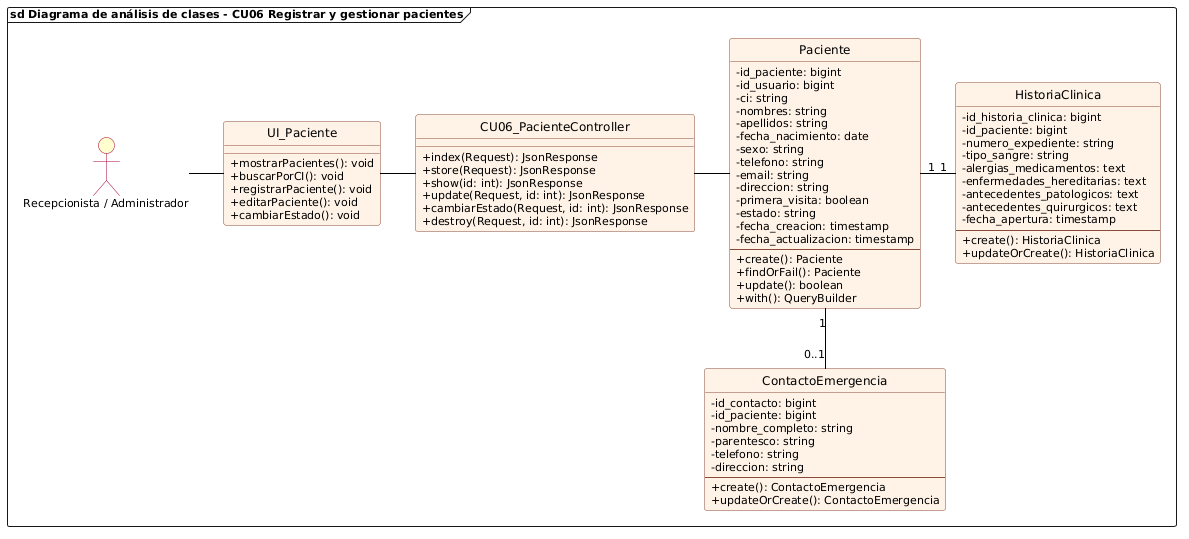

The diagram above was rendered by PlantUML. Its source (embedded in the PNG):
@startuml cu06_analisis_registrar_paciente
allowmixing

skinparam backgroundColor white
skinparam defaultFontName "Segoe UI"
skinparam defaultFontSize 11
skinparam classFontSize 12
skinparam classAttributeIconSize 0
hide circle

skinparam class {
    BackgroundColor #FFF2E6
    BorderColor #8A4B38
    RoundCorner 6
    HeaderBackgroundColor #FFF2E6
    ArrowColor black
}

skinparam actor {
    BackgroundColor #FEFECE
    BorderColor #A80036
}

frame "sd Diagrama de análisis de clases - CU06 Registrar y gestionar pacientes" {
    actor "Recepcionista / Administrador" as Recep
    
    class UI_Paciente {
        + mostrarPacientes(): void
        + buscarPorCI(): void
        + registrarPaciente(): void
        + editarPaciente(): void
        + cambiarEstado(): void
    }

    class CU06_PacienteController {
        + index(Request): JsonResponse
        + store(Request): JsonResponse
        + show(id: int): JsonResponse
        + update(Request, id: int): JsonResponse
        + cambiarEstado(Request, id: int): JsonResponse
        + destroy(Request, id: int): JsonResponse
    }

    class Paciente {
        - id_paciente: bigint
        - id_usuario: bigint
        - ci: string
        - nombres: string
        - apellidos: string
        - fecha_nacimiento: date
        - sexo: string
        - telefono: string
        - email: string
        - direccion: string
        - primera_visita: boolean
        - estado: string
        - fecha_creacion: timestamp
        - fecha_actualizacion: timestamp
        --
        + create(): Paciente
        + findOrFail(): Paciente
        + update(): boolean
        + with(): QueryBuilder
    }

    class HistoriaClinica {
        - id_historia_clinica: bigint
        - id_paciente: bigint
        - numero_expediente: string
        - tipo_sangre: string
        - alergias_medicamentos: text
        - enfermedades_hereditarias: text
        - antecedentes_patologicos: text
        - antecedentes_quirurgicos: text
        - fecha_apertura: timestamp
        --
        + create(): HistoriaClinica
        + updateOrCreate(): HistoriaClinica
    }

    class ContactoEmergencia {
        - id_contacto: bigint
        - id_paciente: bigint
        - nombre_completo: string
        - parentesco: string
        - telefono: string
        - direccion: string
        --
        + create(): ContactoEmergencia
        + updateOrCreate(): ContactoEmergencia
    }

    Recep -right- UI_Paciente
    UI_Paciente -right- CU06_PacienteController
    CU06_PacienteController -right- Paciente

    Paciente "1" -right- "1" HistoriaClinica
    Paciente "1" -down- "0..1" ContactoEmergencia
}
@enduml